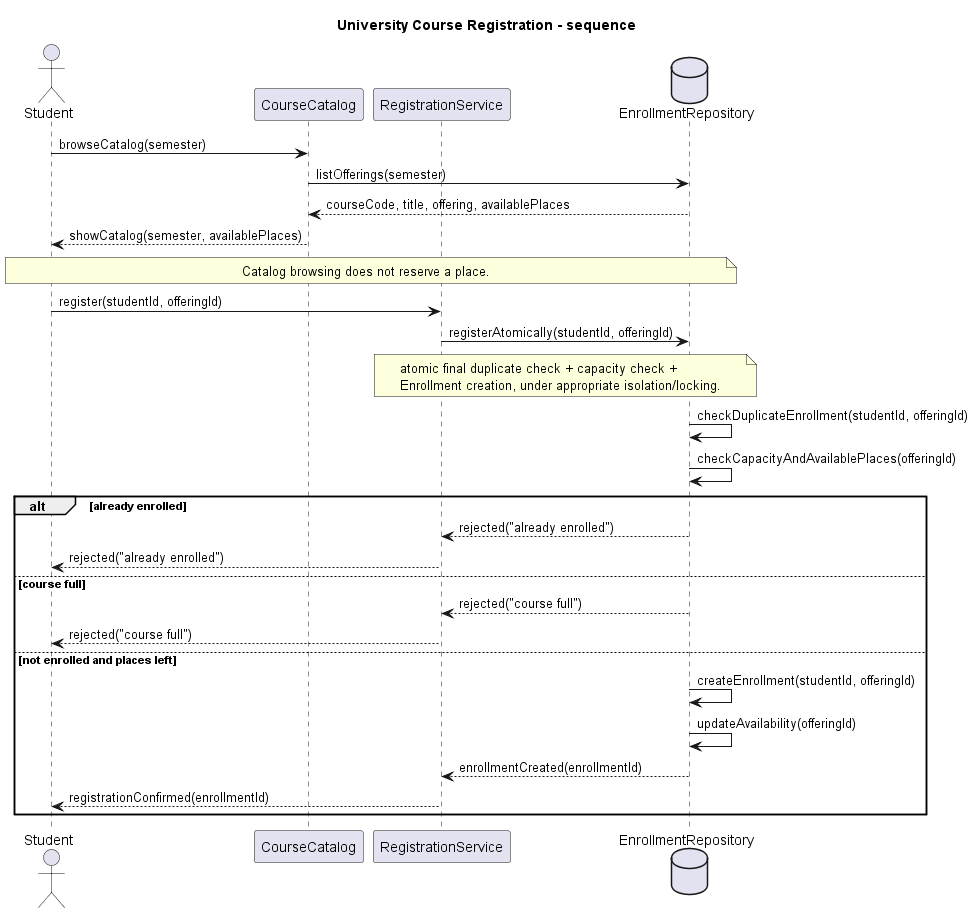

The diagram above was rendered by PlantUML. Its source (embedded in the PNG):
@startuml
title University Course Registration - sequence
actor Student
participant "CourseCatalog" as Catalog
participant "RegistrationService" as Service
database "EnrollmentRepository" as Repo

Student -> Catalog : browseCatalog(semester)
Catalog -> Repo : listOfferings(semester)
Repo --> Catalog : courseCode, title, offering, availablePlaces
Catalog --> Student : showCatalog(semester, availablePlaces)
note over Student,Repo
Catalog browsing does not reserve a place.
end note
Student -> Service : register(studentId, offeringId)
Service -> Repo : registerAtomically(studentId, offeringId)
note over Service,Repo
atomic final duplicate check + capacity check +
Enrollment creation, under appropriate isolation/locking.
end note
Repo -> Repo : checkDuplicateEnrollment(studentId, offeringId)
Repo -> Repo : checkCapacityAndAvailablePlaces(offeringId)
alt already enrolled
    Repo --> Service : rejected("already enrolled")
    Service --> Student : rejected("already enrolled")
else course full
    Repo --> Service : rejected("course full")
    Service --> Student : rejected("course full")
else not enrolled and places left
    Repo -> Repo : createEnrollment(studentId, offeringId)
    Repo -> Repo : updateAvailability(offeringId)
    Repo --> Service : enrollmentCreated(enrollmentId)
    Service --> Student : registrationConfirmed(enrollmentId)
end
@enduml